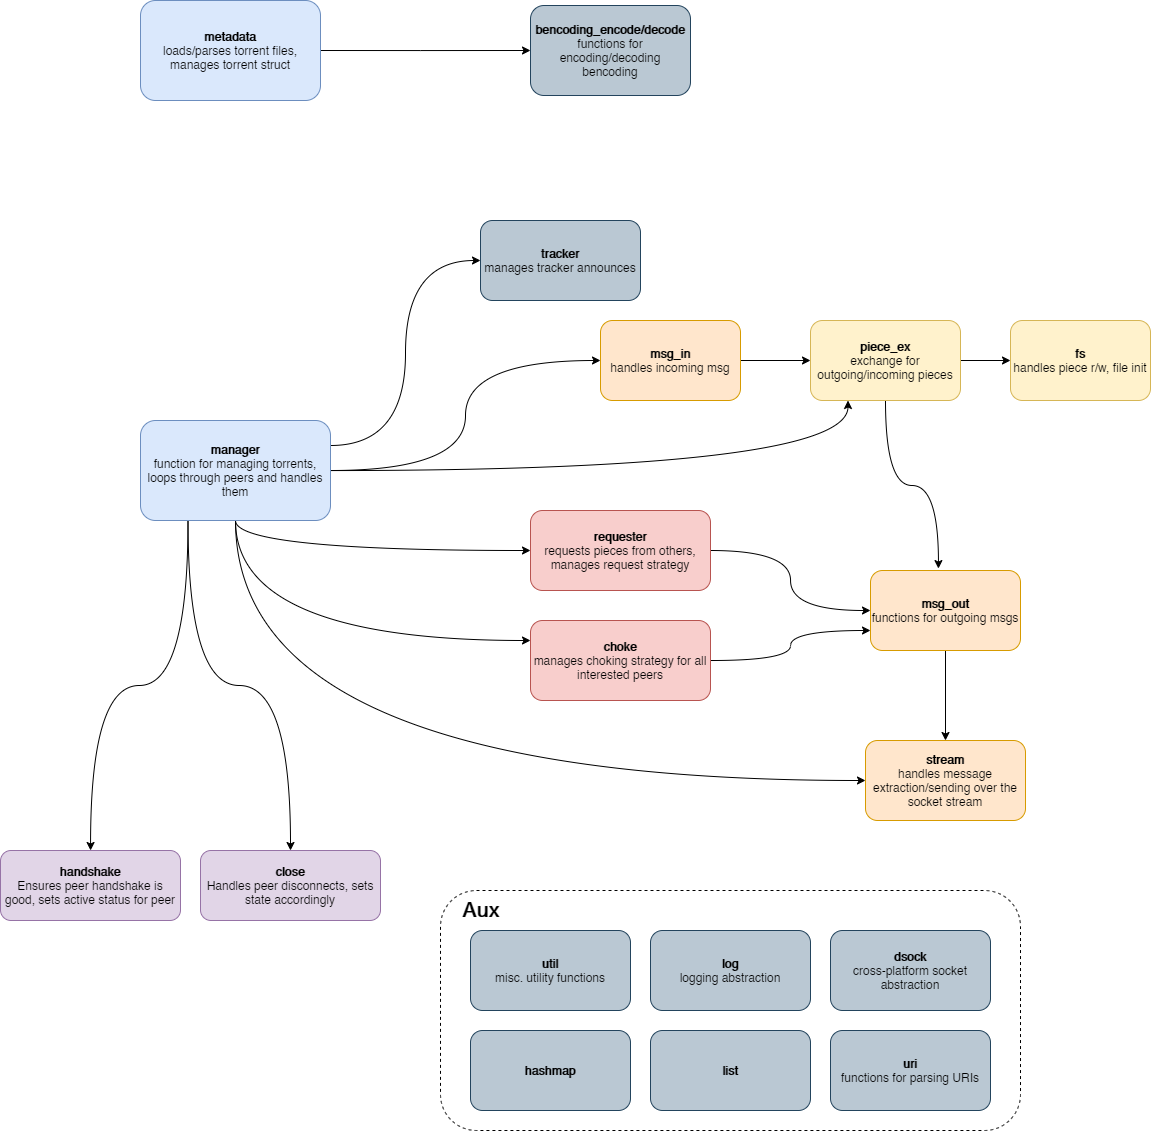

The diagram above was exported from draw.io. Its source (the exported page's mxGraphModel, read from the mxfile embedded in the PNG):
<mxGraphModel dx="2235" dy="1949" grid="1" gridSize="10" guides="1" tooltips="1" connect="1" arrows="1" fold="1" page="1" pageScale="1" pageWidth="850" pageHeight="1100" math="0" shadow="0">
  <root>
    <mxCell id="0" />
    <mxCell id="1" parent="0" />
    <mxCell id="hsw60wnKdfUEq1B0rp3F-13" style="edgeStyle=orthogonalEdgeStyle;rounded=0;orthogonalLoop=1;jettySize=auto;html=1;exitX=1;exitY=0.5;exitDx=0;exitDy=0;entryX=0;entryY=0.5;entryDx=0;entryDy=0;" parent="1" source="hsw60wnKdfUEq1B0rp3F-1" target="hsw60wnKdfUEq1B0rp3F-4" edge="1">
      <mxGeometry relative="1" as="geometry">
        <Array as="points">
          <mxPoint x="110" y="20" />
          <mxPoint x="110" y="20" />
        </Array>
      </mxGeometry>
    </mxCell>
    <mxCell id="hsw60wnKdfUEq1B0rp3F-1" value="&lt;b&gt;metadata&lt;/b&gt;&lt;br&gt;loads/parses torrent files, manages torrent struct" style="rounded=1;whiteSpace=wrap;html=1;fillColor=#dae8fc;strokeColor=#6c8ebf;" parent="1" vertex="1">
      <mxGeometry x="-170" y="-30" width="180" height="100" as="geometry" />
    </mxCell>
    <mxCell id="hsw60wnKdfUEq1B0rp3F-10" style="edgeStyle=orthogonalEdgeStyle;rounded=0;orthogonalLoop=1;jettySize=auto;html=1;exitX=1;exitY=0.5;exitDx=0;exitDy=0;entryX=0;entryY=0.5;entryDx=0;entryDy=0;" parent="1" source="hsw60wnKdfUEq1B0rp3F-2" target="hsw60wnKdfUEq1B0rp3F-5" edge="1">
      <mxGeometry relative="1" as="geometry" />
    </mxCell>
    <mxCell id="hsw60wnKdfUEq1B0rp3F-26" style="edgeStyle=orthogonalEdgeStyle;orthogonalLoop=1;jettySize=auto;html=1;exitX=0.5;exitY=1;exitDx=0;exitDy=0;entryX=0.453;entryY=-0.024;entryDx=0;entryDy=0;entryPerimeter=0;curved=1;" parent="1" source="hsw60wnKdfUEq1B0rp3F-2" target="hsw60wnKdfUEq1B0rp3F-11" edge="1">
      <mxGeometry relative="1" as="geometry" />
    </mxCell>
    <mxCell id="hsw60wnKdfUEq1B0rp3F-2" value="&lt;b&gt;piece_ex&lt;/b&gt;&lt;br&gt;exchange for outgoing/incoming pieces" style="rounded=1;whiteSpace=wrap;html=1;fillColor=#fff2cc;strokeColor=#d6b656;" parent="1" vertex="1">
      <mxGeometry x="500" y="290" width="150" height="80" as="geometry" />
    </mxCell>
    <mxCell id="hsw60wnKdfUEq1B0rp3F-14" style="edgeStyle=orthogonalEdgeStyle;orthogonalLoop=1;jettySize=auto;html=1;exitX=1;exitY=0.5;exitDx=0;exitDy=0;entryX=0;entryY=0.5;entryDx=0;entryDy=0;curved=1;" parent="1" source="hsw60wnKdfUEq1B0rp3F-3" target="hsw60wnKdfUEq1B0rp3F-6" edge="1">
      <mxGeometry relative="1" as="geometry" />
    </mxCell>
    <mxCell id="hsw60wnKdfUEq1B0rp3F-27" style="edgeStyle=orthogonalEdgeStyle;orthogonalLoop=1;jettySize=auto;html=1;entryX=0.25;entryY=1;entryDx=0;entryDy=0;curved=1;" parent="1" source="hsw60wnKdfUEq1B0rp3F-3" target="hsw60wnKdfUEq1B0rp3F-2" edge="1">
      <mxGeometry relative="1" as="geometry" />
    </mxCell>
    <mxCell id="hsw60wnKdfUEq1B0rp3F-29" style="edgeStyle=orthogonalEdgeStyle;orthogonalLoop=1;jettySize=auto;html=1;exitX=0.5;exitY=1;exitDx=0;exitDy=0;entryX=0;entryY=0.5;entryDx=0;entryDy=0;curved=1;" parent="1" source="hsw60wnKdfUEq1B0rp3F-3" target="hsw60wnKdfUEq1B0rp3F-28" edge="1">
      <mxGeometry relative="1" as="geometry" />
    </mxCell>
    <mxCell id="2rkeuLy_s7UfR-Fh_WL8-1" style="edgeStyle=orthogonalEdgeStyle;curved=1;orthogonalLoop=1;jettySize=auto;html=1;exitX=0.25;exitY=1;exitDx=0;exitDy=0;" edge="1" parent="1" source="hsw60wnKdfUEq1B0rp3F-3" target="hsw60wnKdfUEq1B0rp3F-31">
      <mxGeometry relative="1" as="geometry" />
    </mxCell>
    <mxCell id="2rkeuLy_s7UfR-Fh_WL8-3" style="edgeStyle=orthogonalEdgeStyle;curved=1;orthogonalLoop=1;jettySize=auto;html=1;exitX=0.25;exitY=1;exitDx=0;exitDy=0;entryX=0.5;entryY=0;entryDx=0;entryDy=0;" edge="1" parent="1" source="hsw60wnKdfUEq1B0rp3F-3" target="2rkeuLy_s7UfR-Fh_WL8-2">
      <mxGeometry relative="1" as="geometry" />
    </mxCell>
    <mxCell id="2rkeuLy_s7UfR-Fh_WL8-5" style="edgeStyle=orthogonalEdgeStyle;curved=1;orthogonalLoop=1;jettySize=auto;html=1;exitX=0.5;exitY=1;exitDx=0;exitDy=0;entryX=0;entryY=0.25;entryDx=0;entryDy=0;" edge="1" parent="1" source="hsw60wnKdfUEq1B0rp3F-3" target="2rkeuLy_s7UfR-Fh_WL8-4">
      <mxGeometry relative="1" as="geometry" />
    </mxCell>
    <mxCell id="2rkeuLy_s7UfR-Fh_WL8-11" style="edgeStyle=orthogonalEdgeStyle;curved=1;orthogonalLoop=1;jettySize=auto;html=1;exitX=0.5;exitY=1;exitDx=0;exitDy=0;entryX=0;entryY=0.5;entryDx=0;entryDy=0;" edge="1" parent="1" source="hsw60wnKdfUEq1B0rp3F-3" target="2rkeuLy_s7UfR-Fh_WL8-7">
      <mxGeometry relative="1" as="geometry" />
    </mxCell>
    <mxCell id="2rkeuLy_s7UfR-Fh_WL8-18" style="edgeStyle=orthogonalEdgeStyle;curved=1;orthogonalLoop=1;jettySize=auto;html=1;exitX=1;exitY=0.25;exitDx=0;exitDy=0;entryX=0;entryY=0.5;entryDx=0;entryDy=0;" edge="1" parent="1" source="hsw60wnKdfUEq1B0rp3F-3" target="2rkeuLy_s7UfR-Fh_WL8-19">
      <mxGeometry relative="1" as="geometry">
        <mxPoint x="120" y="250" as="targetPoint" />
      </mxGeometry>
    </mxCell>
    <mxCell id="hsw60wnKdfUEq1B0rp3F-3" value="&lt;b&gt;manager&lt;/b&gt;&lt;br&gt;function for managing torrents,&lt;br&gt;loops through peers and handles them" style="rounded=1;whiteSpace=wrap;html=1;fillColor=#dae8fc;strokeColor=#6c8ebf;" parent="1" vertex="1">
      <mxGeometry x="-170" y="390" width="190" height="100" as="geometry" />
    </mxCell>
    <mxCell id="hsw60wnKdfUEq1B0rp3F-4" value="&lt;b&gt;bencoding_encode/decode&lt;/b&gt;&lt;br&gt;functions for encoding/decoding bencoding" style="rounded=1;whiteSpace=wrap;html=1;fillColor=#bac8d3;strokeColor=#23445d;" parent="1" vertex="1">
      <mxGeometry x="220" y="-25" width="160" height="90" as="geometry" />
    </mxCell>
    <mxCell id="hsw60wnKdfUEq1B0rp3F-5" value="&lt;b&gt;fs&lt;/b&gt;&lt;br&gt;handles piece r/w, file init" style="rounded=1;whiteSpace=wrap;html=1;fillColor=#fff2cc;strokeColor=#d6b656;" parent="1" vertex="1">
      <mxGeometry x="700" y="290" width="140" height="80" as="geometry" />
    </mxCell>
    <mxCell id="hsw60wnKdfUEq1B0rp3F-9" style="edgeStyle=orthogonalEdgeStyle;rounded=0;orthogonalLoop=1;jettySize=auto;html=1;exitX=1;exitY=0.5;exitDx=0;exitDy=0;" parent="1" source="hsw60wnKdfUEq1B0rp3F-6" target="hsw60wnKdfUEq1B0rp3F-2" edge="1">
      <mxGeometry relative="1" as="geometry" />
    </mxCell>
    <mxCell id="hsw60wnKdfUEq1B0rp3F-6" value="&lt;b&gt;msg_in&lt;/b&gt;&lt;br&gt;handles incoming msg" style="rounded=1;whiteSpace=wrap;html=1;fillColor=#ffe6cc;strokeColor=#d79b00;" parent="1" vertex="1">
      <mxGeometry x="290" y="290" width="140" height="80" as="geometry" />
    </mxCell>
    <mxCell id="2rkeuLy_s7UfR-Fh_WL8-8" style="edgeStyle=orthogonalEdgeStyle;curved=1;orthogonalLoop=1;jettySize=auto;html=1;entryX=0.5;entryY=0;entryDx=0;entryDy=0;" edge="1" parent="1" source="hsw60wnKdfUEq1B0rp3F-11" target="2rkeuLy_s7UfR-Fh_WL8-7">
      <mxGeometry relative="1" as="geometry" />
    </mxCell>
    <mxCell id="hsw60wnKdfUEq1B0rp3F-11" value="&lt;b&gt;msg_out&lt;br&gt;&lt;/b&gt;functions for outgoing msgs&lt;b&gt;&lt;br&gt;&lt;/b&gt;" style="rounded=1;whiteSpace=wrap;html=1;fillColor=#ffe6cc;strokeColor=#d79b00;" parent="1" vertex="1">
      <mxGeometry x="560" y="540" width="150" height="80" as="geometry" />
    </mxCell>
    <mxCell id="hsw60wnKdfUEq1B0rp3F-30" style="edgeStyle=orthogonalEdgeStyle;orthogonalLoop=1;jettySize=auto;html=1;exitX=1;exitY=0.5;exitDx=0;exitDy=0;entryX=0;entryY=0.5;entryDx=0;entryDy=0;curved=1;" parent="1" source="hsw60wnKdfUEq1B0rp3F-28" target="hsw60wnKdfUEq1B0rp3F-11" edge="1">
      <mxGeometry relative="1" as="geometry" />
    </mxCell>
    <mxCell id="hsw60wnKdfUEq1B0rp3F-28" value="&lt;b&gt;requester&lt;/b&gt;&lt;br&gt;requests pieces from others, manages request strategy" style="rounded=1;whiteSpace=wrap;html=1;fillColor=#f8cecc;strokeColor=#b85450;" parent="1" vertex="1">
      <mxGeometry x="220" y="480" width="180" height="80" as="geometry" />
    </mxCell>
    <mxCell id="hsw60wnKdfUEq1B0rp3F-31" value="&lt;b&gt;handshake&lt;/b&gt;&lt;br&gt;Ensures peer handshake is good, sets active status for peer" style="rounded=1;whiteSpace=wrap;html=1;fillColor=#e1d5e7;strokeColor=#9673a6;" parent="1" vertex="1">
      <mxGeometry x="-310" y="820" width="180" height="70" as="geometry" />
    </mxCell>
    <mxCell id="2rkeuLy_s7UfR-Fh_WL8-2" value="&lt;b&gt;close&lt;/b&gt;&lt;br&gt;Handles peer disconnects, sets state accordingly" style="rounded=1;whiteSpace=wrap;html=1;fillColor=#e1d5e7;strokeColor=#9673a6;" vertex="1" parent="1">
      <mxGeometry x="-110" y="820" width="180" height="70" as="geometry" />
    </mxCell>
    <mxCell id="2rkeuLy_s7UfR-Fh_WL8-6" style="edgeStyle=orthogonalEdgeStyle;curved=1;orthogonalLoop=1;jettySize=auto;html=1;exitX=1;exitY=0.5;exitDx=0;exitDy=0;entryX=0;entryY=0.75;entryDx=0;entryDy=0;" edge="1" parent="1" source="2rkeuLy_s7UfR-Fh_WL8-4" target="hsw60wnKdfUEq1B0rp3F-11">
      <mxGeometry relative="1" as="geometry" />
    </mxCell>
    <mxCell id="2rkeuLy_s7UfR-Fh_WL8-4" value="&lt;b&gt;choke&lt;/b&gt;&lt;br&gt;manages choking strategy for all interested peers" style="rounded=1;whiteSpace=wrap;html=1;fillColor=#f8cecc;strokeColor=#b85450;" vertex="1" parent="1">
      <mxGeometry x="220" y="590" width="180" height="80" as="geometry" />
    </mxCell>
    <mxCell id="2rkeuLy_s7UfR-Fh_WL8-7" value="&lt;b&gt;stream&lt;/b&gt;&lt;br&gt;handles message extraction/sending over the socket stream" style="rounded=1;whiteSpace=wrap;html=1;fillColor=#ffe6cc;strokeColor=#d79b00;" vertex="1" parent="1">
      <mxGeometry x="555" y="710" width="160" height="80" as="geometry" />
    </mxCell>
    <mxCell id="2rkeuLy_s7UfR-Fh_WL8-12" value="&amp;nbsp; &amp;nbsp; &amp;nbsp;&amp;nbsp;&lt;font style=&quot;font-size: 21px&quot;&gt;&lt;b&gt;Aux&lt;/b&gt;&lt;/font&gt;" style="rounded=1;whiteSpace=wrap;html=1;dashed=1;verticalAlign=top;align=left;" vertex="1" parent="1">
      <mxGeometry x="130" y="860" width="580" height="240" as="geometry" />
    </mxCell>
    <mxCell id="2rkeuLy_s7UfR-Fh_WL8-13" value="&lt;b&gt;util&lt;/b&gt;&lt;br&gt;misc. utility functions" style="rounded=1;whiteSpace=wrap;html=1;align=center;fillColor=#bac8d3;strokeColor=#23445d;" vertex="1" parent="1">
      <mxGeometry x="160" y="900" width="160" height="80" as="geometry" />
    </mxCell>
    <mxCell id="2rkeuLy_s7UfR-Fh_WL8-14" value="&lt;b&gt;log&lt;/b&gt;&lt;br&gt;logging abstraction" style="rounded=1;whiteSpace=wrap;html=1;align=center;fillColor=#bac8d3;strokeColor=#23445d;" vertex="1" parent="1">
      <mxGeometry x="340" y="900" width="160" height="80" as="geometry" />
    </mxCell>
    <mxCell id="2rkeuLy_s7UfR-Fh_WL8-15" value="&lt;b&gt;dsock&lt;/b&gt;&lt;br&gt;cross-platform socket abstraction" style="rounded=1;whiteSpace=wrap;html=1;align=center;fillColor=#bac8d3;strokeColor=#23445d;" vertex="1" parent="1">
      <mxGeometry x="520" y="900" width="160" height="80" as="geometry" />
    </mxCell>
    <mxCell id="2rkeuLy_s7UfR-Fh_WL8-17" value="&lt;b&gt;uri&lt;/b&gt;&lt;br&gt;functions for parsing URIs" style="rounded=1;whiteSpace=wrap;html=1;align=center;fillColor=#bac8d3;strokeColor=#23445d;" vertex="1" parent="1">
      <mxGeometry x="520" y="1000" width="160" height="80" as="geometry" />
    </mxCell>
    <mxCell id="2rkeuLy_s7UfR-Fh_WL8-19" value="&lt;b&gt;tracker&lt;/b&gt;&lt;br&gt;manages tracker announces" style="rounded=1;whiteSpace=wrap;html=1;align=center;fillColor=#bac8d3;strokeColor=#23445d;" vertex="1" parent="1">
      <mxGeometry x="170" y="190" width="160" height="80" as="geometry" />
    </mxCell>
    <mxCell id="2rkeuLy_s7UfR-Fh_WL8-20" value="&lt;b&gt;hashmap&lt;/b&gt;" style="rounded=1;whiteSpace=wrap;html=1;align=center;fillColor=#bac8d3;strokeColor=#23445d;" vertex="1" parent="1">
      <mxGeometry x="160" y="1000" width="160" height="80" as="geometry" />
    </mxCell>
    <mxCell id="2rkeuLy_s7UfR-Fh_WL8-21" value="&lt;b&gt;list&lt;/b&gt;" style="rounded=1;whiteSpace=wrap;html=1;align=center;fillColor=#bac8d3;strokeColor=#23445d;" vertex="1" parent="1">
      <mxGeometry x="340" y="1000" width="160" height="80" as="geometry" />
    </mxCell>
  </root>
</mxGraphModel>